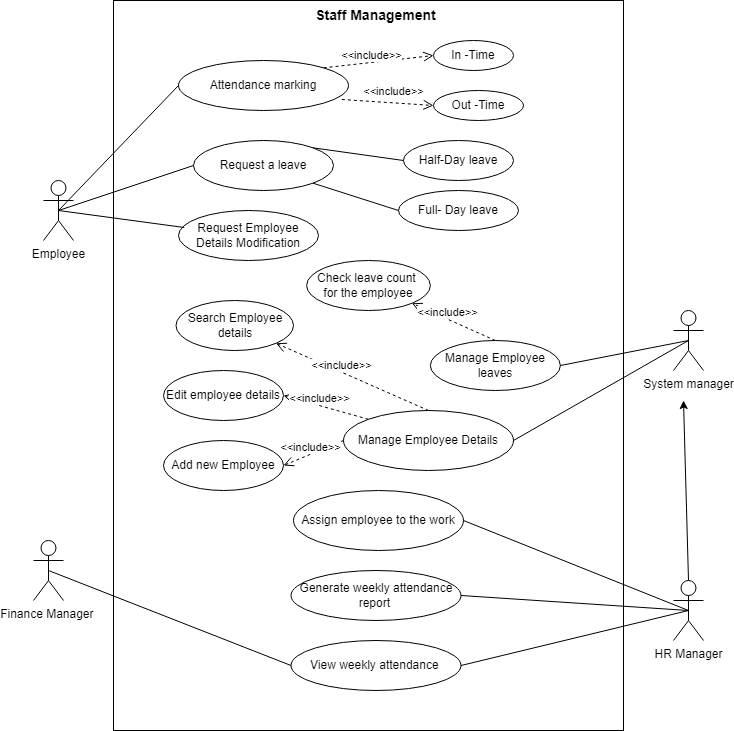

The diagram above was exported from draw.io. Its source (the exported page's mxGraphModel, read from the mxfile embedded in the PNG):
<mxGraphModel dx="2128" dy="1639" grid="1" gridSize="10" guides="1" tooltips="1" connect="1" arrows="1" fold="1" page="1" pageScale="1" pageWidth="850" pageHeight="1100" math="0" shadow="0">
  <root>
    <mxCell id="0" />
    <mxCell id="1" parent="0" />
    <mxCell id="KMs-7mLERe6MXe5gLcid-2" value="" style="rounded=0;whiteSpace=wrap;html=1;" vertex="1" parent="1">
      <mxGeometry x="80" y="-50" width="510" height="730" as="geometry" />
    </mxCell>
    <mxCell id="KMs-7mLERe6MXe5gLcid-3" value="Employee" style="shape=umlActor;verticalLabelPosition=bottom;verticalAlign=top;html=1;" vertex="1" parent="1">
      <mxGeometry x="10" y="130" width="30" height="60" as="geometry" />
    </mxCell>
    <mxCell id="KMs-7mLERe6MXe5gLcid-4" value="HR Manager" style="shape=umlActor;verticalLabelPosition=bottom;verticalAlign=top;html=1;" vertex="1" parent="1">
      <mxGeometry x="640" y="530" width="30" height="60" as="geometry" />
    </mxCell>
    <mxCell id="KMs-7mLERe6MXe5gLcid-6" value="Manage Employee Details" style="ellipse;whiteSpace=wrap;html=1;" vertex="1" parent="1">
      <mxGeometry x="310" y="360" width="170" height="60" as="geometry" />
    </mxCell>
    <mxCell id="KMs-7mLERe6MXe5gLcid-7" value="Assign employee to the work" style="ellipse;whiteSpace=wrap;html=1;" vertex="1" parent="1">
      <mxGeometry x="260" y="440" width="170" height="60" as="geometry" />
    </mxCell>
    <mxCell id="KMs-7mLERe6MXe5gLcid-8" value="Generate weekly attendance report&amp;nbsp;" style="ellipse;whiteSpace=wrap;html=1;" vertex="1" parent="1">
      <mxGeometry x="257.5" y="520" width="170" height="50" as="geometry" />
    </mxCell>
    <mxCell id="KMs-7mLERe6MXe5gLcid-9" value="Attendance marking" style="ellipse;whiteSpace=wrap;html=1;" vertex="1" parent="1">
      <mxGeometry x="145" y="10" width="170" height="50" as="geometry" />
    </mxCell>
    <mxCell id="KMs-7mLERe6MXe5gLcid-10" value="Request a leave" style="ellipse;whiteSpace=wrap;html=1;" vertex="1" parent="1">
      <mxGeometry x="160" y="90" width="140" height="50" as="geometry" />
    </mxCell>
    <mxCell id="KMs-7mLERe6MXe5gLcid-11" value="Half-Day leave" style="ellipse;whiteSpace=wrap;html=1;" vertex="1" parent="1">
      <mxGeometry x="370" y="90" width="110" height="40" as="geometry" />
    </mxCell>
    <mxCell id="KMs-7mLERe6MXe5gLcid-12" value="Full- Day leave" style="ellipse;whiteSpace=wrap;html=1;" vertex="1" parent="1">
      <mxGeometry x="365" y="140" width="120" height="40" as="geometry" />
    </mxCell>
    <mxCell id="KMs-7mLERe6MXe5gLcid-13" value="In -Time" style="ellipse;whiteSpace=wrap;html=1;" vertex="1" parent="1">
      <mxGeometry x="400" y="-10" width="80" height="30" as="geometry" />
    </mxCell>
    <mxCell id="KMs-7mLERe6MXe5gLcid-14" value="Out -Time" style="ellipse;whiteSpace=wrap;html=1;" vertex="1" parent="1">
      <mxGeometry x="400" y="40" width="90" height="30" as="geometry" />
    </mxCell>
    <mxCell id="KMs-7mLERe6MXe5gLcid-15" value="" style="endArrow=none;html=1;rounded=0;entryX=0.5;entryY=0.5;entryDx=0;entryDy=0;entryPerimeter=0;exitX=0;exitY=0.5;exitDx=0;exitDy=0;" edge="1" parent="1" source="KMs-7mLERe6MXe5gLcid-9" target="KMs-7mLERe6MXe5gLcid-3">
      <mxGeometry width="50" height="50" relative="1" as="geometry">
        <mxPoint x="-70" y="340" as="sourcePoint" />
        <mxPoint x="-20" y="290" as="targetPoint" />
      </mxGeometry>
    </mxCell>
    <mxCell id="KMs-7mLERe6MXe5gLcid-16" value="" style="endArrow=none;html=1;rounded=0;entryX=0.5;entryY=0.5;entryDx=0;entryDy=0;entryPerimeter=0;exitX=0;exitY=0.5;exitDx=0;exitDy=0;" edge="1" parent="1" source="KMs-7mLERe6MXe5gLcid-10" target="KMs-7mLERe6MXe5gLcid-3">
      <mxGeometry width="50" height="50" relative="1" as="geometry">
        <mxPoint x="150" y="115" as="sourcePoint" />
        <mxPoint x="35" y="170" as="targetPoint" />
      </mxGeometry>
    </mxCell>
    <mxCell id="KMs-7mLERe6MXe5gLcid-17" value="" style="endArrow=none;html=1;rounded=0;entryX=1;entryY=0;entryDx=0;entryDy=0;exitX=0;exitY=0.5;exitDx=0;exitDy=0;" edge="1" parent="1" source="KMs-7mLERe6MXe5gLcid-11" target="KMs-7mLERe6MXe5gLcid-10">
      <mxGeometry width="50" height="50" relative="1" as="geometry">
        <mxPoint x="150" y="215" as="sourcePoint" />
        <mxPoint x="35" y="170" as="targetPoint" />
      </mxGeometry>
    </mxCell>
    <mxCell id="KMs-7mLERe6MXe5gLcid-18" value="" style="endArrow=none;html=1;rounded=0;entryX=1;entryY=1;entryDx=0;entryDy=0;exitX=0;exitY=0.5;exitDx=0;exitDy=0;" edge="1" parent="1" source="KMs-7mLERe6MXe5gLcid-12" target="KMs-7mLERe6MXe5gLcid-10">
      <mxGeometry width="50" height="50" relative="1" as="geometry">
        <mxPoint x="385" y="190" as="sourcePoint" />
        <mxPoint x="269.49747468305804" y="197.3223304703365" as="targetPoint" />
      </mxGeometry>
    </mxCell>
    <mxCell id="KMs-7mLERe6MXe5gLcid-22" value="" style="endArrow=none;html=1;rounded=0;entryX=0.5;entryY=0.5;entryDx=0;entryDy=0;entryPerimeter=0;exitX=1;exitY=0.5;exitDx=0;exitDy=0;" edge="1" parent="1" source="KMs-7mLERe6MXe5gLcid-6" target="KMs-7mLERe6MXe5gLcid-33">
      <mxGeometry width="50" height="50" relative="1" as="geometry">
        <mxPoint x="150" y="215" as="sourcePoint" />
        <mxPoint x="35" y="170" as="targetPoint" />
      </mxGeometry>
    </mxCell>
    <mxCell id="KMs-7mLERe6MXe5gLcid-23" value="" style="endArrow=none;html=1;rounded=0;exitX=1;exitY=0.5;exitDx=0;exitDy=0;entryX=0.5;entryY=0.5;entryDx=0;entryDy=0;entryPerimeter=0;" edge="1" parent="1" source="KMs-7mLERe6MXe5gLcid-7" target="KMs-7mLERe6MXe5gLcid-4">
      <mxGeometry width="50" height="50" relative="1" as="geometry">
        <mxPoint x="240" y="380" as="sourcePoint" />
        <mxPoint x="650" y="550" as="targetPoint" />
      </mxGeometry>
    </mxCell>
    <mxCell id="KMs-7mLERe6MXe5gLcid-24" value="" style="endArrow=none;html=1;rounded=0;entryX=0.5;entryY=0.5;entryDx=0;entryDy=0;entryPerimeter=0;exitX=1;exitY=0.5;exitDx=0;exitDy=0;" edge="1" parent="1" source="KMs-7mLERe6MXe5gLcid-8" target="KMs-7mLERe6MXe5gLcid-4">
      <mxGeometry width="50" height="50" relative="1" as="geometry">
        <mxPoint x="230" y="470" as="sourcePoint" />
        <mxPoint x="35" y="490" as="targetPoint" />
      </mxGeometry>
    </mxCell>
    <mxCell id="KMs-7mLERe6MXe5gLcid-25" value="Manage Employee leaves" style="ellipse;whiteSpace=wrap;html=1;" vertex="1" parent="1">
      <mxGeometry x="396.87" y="290" width="130" height="50" as="geometry" />
    </mxCell>
    <mxCell id="KMs-7mLERe6MXe5gLcid-26" value="" style="endArrow=none;html=1;rounded=0;entryX=0.5;entryY=0.5;entryDx=0;entryDy=0;entryPerimeter=0;exitX=1;exitY=0.5;exitDx=0;exitDy=0;" edge="1" parent="1" source="KMs-7mLERe6MXe5gLcid-25" target="KMs-7mLERe6MXe5gLcid-33">
      <mxGeometry width="50" height="50" relative="1" as="geometry">
        <mxPoint x="220" y="450" as="sourcePoint" />
        <mxPoint x="35" y="490" as="targetPoint" />
      </mxGeometry>
    </mxCell>
    <mxCell id="KMs-7mLERe6MXe5gLcid-27" value="&amp;lt;&amp;lt;include&amp;gt;&amp;gt;" style="html=1;verticalAlign=bottom;endArrow=open;dashed=1;endSize=8;rounded=0;exitX=1;exitY=0;exitDx=0;exitDy=0;entryX=0;entryY=0.5;entryDx=0;entryDy=0;" edge="1" parent="1" source="KMs-7mLERe6MXe5gLcid-9" target="KMs-7mLERe6MXe5gLcid-13">
      <mxGeometry x="-0.1258" y="-3" relative="1" as="geometry">
        <mxPoint x="330" y="40" as="sourcePoint" />
        <mxPoint x="250" y="40" as="targetPoint" />
        <mxPoint y="-1" as="offset" />
      </mxGeometry>
    </mxCell>
    <mxCell id="KMs-7mLERe6MXe5gLcid-28" value="&amp;lt;&amp;lt;include&amp;gt;&amp;gt;" style="html=1;verticalAlign=bottom;endArrow=open;dashed=1;endSize=8;rounded=0;exitX=0.961;exitY=0.78;exitDx=0;exitDy=0;entryX=0;entryY=0.5;entryDx=0;entryDy=0;exitPerimeter=0;" edge="1" parent="1" source="KMs-7mLERe6MXe5gLcid-9" target="KMs-7mLERe6MXe5gLcid-14">
      <mxGeometry x="0.1235" y="2" relative="1" as="geometry">
        <mxPoint x="375" y="65" as="sourcePoint" />
        <mxPoint x="295.1040764008567" y="97.32233047033606" as="targetPoint" />
        <mxPoint as="offset" />
      </mxGeometry>
    </mxCell>
    <mxCell id="KMs-7mLERe6MXe5gLcid-32" value="Request Employee Details Modification" style="ellipse;whiteSpace=wrap;html=1;" vertex="1" parent="1">
      <mxGeometry x="145" y="160" width="140" height="50" as="geometry" />
    </mxCell>
    <mxCell id="KMs-7mLERe6MXe5gLcid-33" value="System manager" style="shape=umlActor;verticalLabelPosition=bottom;verticalAlign=top;html=1;" vertex="1" parent="1">
      <mxGeometry x="640" y="260" width="30" height="60" as="geometry" />
    </mxCell>
    <mxCell id="KMs-7mLERe6MXe5gLcid-34" value="" style="endArrow=classic;html=1;rounded=0;exitX=0.5;exitY=0;exitDx=0;exitDy=0;exitPerimeter=0;" edge="1" parent="1" source="KMs-7mLERe6MXe5gLcid-4">
      <mxGeometry width="50" height="50" relative="1" as="geometry">
        <mxPoint x="630" y="480" as="sourcePoint" />
        <mxPoint x="650" y="350" as="targetPoint" />
      </mxGeometry>
    </mxCell>
    <mxCell id="KMs-7mLERe6MXe5gLcid-37" value="" style="endArrow=none;html=1;rounded=0;entryX=0.5;entryY=0.5;entryDx=0;entryDy=0;entryPerimeter=0;exitX=0.041;exitY=0.34;exitDx=0;exitDy=0;exitPerimeter=0;" edge="1" parent="1" source="KMs-7mLERe6MXe5gLcid-32" target="KMs-7mLERe6MXe5gLcid-3">
      <mxGeometry width="50" height="50" relative="1" as="geometry">
        <mxPoint x="170" y="145" as="sourcePoint" />
        <mxPoint x="35" y="170" as="targetPoint" />
      </mxGeometry>
    </mxCell>
    <mxCell id="KMs-7mLERe6MXe5gLcid-39" value="&lt;font style=&quot;font-size: 14px;&quot;&gt;&lt;b&gt;Staff Management&lt;/b&gt;&lt;/font&gt;" style="text;html=1;strokeColor=none;fillColor=none;align=center;verticalAlign=middle;whiteSpace=wrap;rounded=0;" vertex="1" parent="1">
      <mxGeometry x="275" y="-50" width="135" height="30" as="geometry" />
    </mxCell>
    <mxCell id="KMs-7mLERe6MXe5gLcid-41" style="edgeStyle=orthogonalEdgeStyle;rounded=0;orthogonalLoop=1;jettySize=auto;html=1;exitX=0.5;exitY=1;exitDx=0;exitDy=0;fontSize=14;" edge="1" parent="1" source="KMs-7mLERe6MXe5gLcid-14" target="KMs-7mLERe6MXe5gLcid-14">
      <mxGeometry relative="1" as="geometry" />
    </mxCell>
    <mxCell id="KMs-7mLERe6MXe5gLcid-42" value="View weekly attendance&amp;nbsp;" style="ellipse;whiteSpace=wrap;html=1;" vertex="1" parent="1">
      <mxGeometry x="257.5" y="590" width="170" height="50" as="geometry" />
    </mxCell>
    <mxCell id="KMs-7mLERe6MXe5gLcid-43" value="" style="endArrow=none;html=1;rounded=0;entryX=0.5;entryY=0.5;entryDx=0;entryDy=0;entryPerimeter=0;exitX=1;exitY=0.5;exitDx=0;exitDy=0;" edge="1" parent="1" source="KMs-7mLERe6MXe5gLcid-42" target="KMs-7mLERe6MXe5gLcid-4">
      <mxGeometry width="50" height="50" relative="1" as="geometry">
        <mxPoint x="430" y="560" as="sourcePoint" />
        <mxPoint x="665" y="570" as="targetPoint" />
      </mxGeometry>
    </mxCell>
    <mxCell id="KMs-7mLERe6MXe5gLcid-44" value="Finance Manager&amp;nbsp;" style="shape=umlActor;verticalLabelPosition=bottom;verticalAlign=top;html=1;" vertex="1" parent="1">
      <mxGeometry y="490" width="30" height="60" as="geometry" />
    </mxCell>
    <mxCell id="KMs-7mLERe6MXe5gLcid-45" value="" style="endArrow=none;html=1;rounded=0;entryX=0.5;entryY=0.5;entryDx=0;entryDy=0;entryPerimeter=0;exitX=0;exitY=0.5;exitDx=0;exitDy=0;" edge="1" parent="1" source="KMs-7mLERe6MXe5gLcid-42" target="KMs-7mLERe6MXe5gLcid-44">
      <mxGeometry width="50" height="50" relative="1" as="geometry">
        <mxPoint x="435" y="635" as="sourcePoint" />
        <mxPoint x="665" y="570" as="targetPoint" />
      </mxGeometry>
    </mxCell>
    <mxCell id="KMs-7mLERe6MXe5gLcid-46" value="Edit employee details" style="ellipse;whiteSpace=wrap;html=1;" vertex="1" parent="1">
      <mxGeometry x="130" y="320" width="120" height="50" as="geometry" />
    </mxCell>
    <mxCell id="KMs-7mLERe6MXe5gLcid-47" value="Add new Employee" style="ellipse;whiteSpace=wrap;html=1;" vertex="1" parent="1">
      <mxGeometry x="130" y="390" width="120" height="50" as="geometry" />
    </mxCell>
    <mxCell id="KMs-7mLERe6MXe5gLcid-48" value="&amp;lt;&amp;lt;include&amp;gt;&amp;gt;" style="html=1;verticalAlign=bottom;endArrow=open;dashed=1;endSize=8;rounded=0;exitX=0;exitY=0.5;exitDx=0;exitDy=0;entryX=1;entryY=0.5;entryDx=0;entryDy=0;" edge="1" parent="1" source="KMs-7mLERe6MXe5gLcid-6" target="KMs-7mLERe6MXe5gLcid-47">
      <mxGeometry x="0.1235" y="2" relative="1" as="geometry">
        <mxPoint x="165.8699999999999" y="494" as="sourcePoint" />
        <mxPoint x="257.5" y="500" as="targetPoint" />
        <mxPoint as="offset" />
      </mxGeometry>
    </mxCell>
    <mxCell id="KMs-7mLERe6MXe5gLcid-49" value="&amp;lt;&amp;lt;include&amp;gt;&amp;gt;" style="html=1;verticalAlign=bottom;endArrow=open;dashed=1;endSize=8;rounded=0;exitX=0;exitY=0;exitDx=0;exitDy=0;entryX=1;entryY=0.5;entryDx=0;entryDy=0;" edge="1" parent="1" source="KMs-7mLERe6MXe5gLcid-6" target="KMs-7mLERe6MXe5gLcid-46">
      <mxGeometry x="0.1235" y="2" relative="1" as="geometry">
        <mxPoint x="294.8959235991433" y="421.21320343559637" as="sourcePoint" />
        <mxPoint x="230" y="435" as="targetPoint" />
        <mxPoint as="offset" />
      </mxGeometry>
    </mxCell>
    <mxCell id="KMs-7mLERe6MXe5gLcid-50" style="edgeStyle=orthogonalEdgeStyle;rounded=0;orthogonalLoop=1;jettySize=auto;html=1;exitX=0.5;exitY=1;exitDx=0;exitDy=0;fontSize=14;" edge="1" parent="1" source="KMs-7mLERe6MXe5gLcid-6" target="KMs-7mLERe6MXe5gLcid-6">
      <mxGeometry relative="1" as="geometry" />
    </mxCell>
    <mxCell id="KMs-7mLERe6MXe5gLcid-51" value="Search Employee details" style="ellipse;whiteSpace=wrap;html=1;" vertex="1" parent="1">
      <mxGeometry x="142.5" y="250" width="117.5" height="50" as="geometry" />
    </mxCell>
    <mxCell id="KMs-7mLERe6MXe5gLcid-53" value="&amp;lt;&amp;lt;include&amp;gt;&amp;gt;" style="html=1;verticalAlign=bottom;endArrow=open;dashed=1;endSize=8;rounded=0;exitX=0.5;exitY=0;exitDx=0;exitDy=0;entryX=1;entryY=1;entryDx=0;entryDy=0;" edge="1" parent="1" source="KMs-7mLERe6MXe5gLcid-6" target="KMs-7mLERe6MXe5gLcid-51">
      <mxGeometry x="0.1235" y="2" relative="1" as="geometry">
        <mxPoint x="344.8959235991433" y="378.78679656440363" as="sourcePoint" />
        <mxPoint x="260" y="355" as="targetPoint" />
        <mxPoint as="offset" />
      </mxGeometry>
    </mxCell>
    <mxCell id="KMs-7mLERe6MXe5gLcid-54" value="Check leave count&amp;nbsp;&lt;br&gt;for the employee" style="ellipse;whiteSpace=wrap;html=1;" vertex="1" parent="1">
      <mxGeometry x="273.12" y="210" width="123.75" height="50" as="geometry" />
    </mxCell>
    <mxCell id="KMs-7mLERe6MXe5gLcid-55" value="&amp;lt;&amp;lt;include&amp;gt;&amp;gt;" style="html=1;verticalAlign=bottom;endArrow=open;dashed=1;endSize=8;rounded=0;exitX=0.5;exitY=0;exitDx=0;exitDy=0;entryX=1;entryY=1;entryDx=0;entryDy=0;" edge="1" parent="1" source="KMs-7mLERe6MXe5gLcid-25" target="KMs-7mLERe6MXe5gLcid-54">
      <mxGeometry x="0.1235" y="2" relative="1" as="geometry">
        <mxPoint x="405" y="370" as="sourcePoint" />
        <mxPoint x="252.5248032897116" y="302.79086348694455" as="targetPoint" />
        <mxPoint as="offset" />
      </mxGeometry>
    </mxCell>
  </root>
</mxGraphModel>